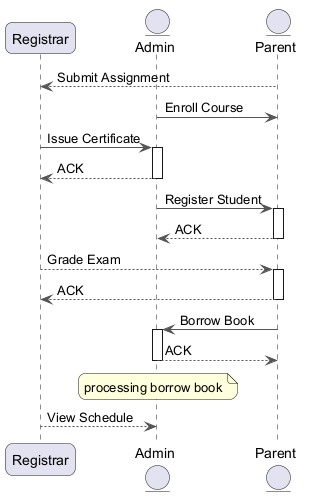

The diagram above was rendered by PlantUML. Its source (embedded in the PNG):
@startuml
skinparam backgroundColor #FFFFFF
skinparam roundCorner 15
skinparam ArrowColor #555555
participant "Registrar" as R
entity "Admin" as A
entity "Parent" as P
P --> R : Submit Assignment
A -> P : Enroll Course
R -> A : Issue Certificate
activate A
A --> R : ACK
deactivate A
A -> P : Register Student
activate P
P --> A : ACK
deactivate P
R --> P : Grade Exam
activate P
P --> R : ACK
deactivate P
P -> A : Borrow Book
activate A
A --> P : ACK
deactivate A
note over A : processing borrow book
R --> A : View Schedule
@enduml